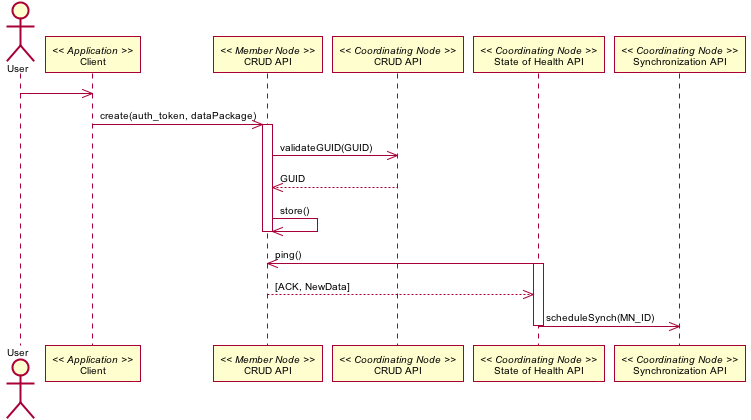

The diagram above was rendered by PlantUML. Its source (embedded in the PNG):
@startuml images/04_interaction.png
skinparam activityFontColor black
skinparam activityFontSize 10
skinparam activityFontName courier
skinparam activityArrowFontColor black
skinparam activityArrowFontSize 10
skinparam activityArrowFontName courier
skinparam classArrowFontColor black
skinparam classArrowFontSize 10
skinparam classArrowFontName courier
skinparam classAttributeFontColor black
skinparam classAttributeFontSize 10
skinparam classAttributeFontName courier
skinparam classFontColor black
skinparam classFontSize 10
skinparam classFontName courier
skinparam componentFontColor red
skinparam componentFontSize 10
skinparam componentFontName courier
skinparam componentArrowFontColor black
skinparam componentArrowFontSize 10
skinparam componentArrowFontName courier
skinparam noteFontColor black
skinparam noteFontSize 10
skinparam noteFontName courier
skinparam packageFontColor black
skinparam packageFontSize 10
skinparam packageFontName courier
skinparam sequenceActorFontColor black
skinparam sequenceActorFontSize 10
skinparam sequenceActorFontName courier
skinparam sequenceArrowFontColor black
skinparam sequenceArrowFontSize 10
skinparam sequenceArrowFontName courier
skinparam sequenceGroupingFontColor black
skinparam sequenceGroupingFontSize 10
skinparam sequenceGroupingFontName courier
skinparam sequenceGroupingHeaderFontColor black
skinparam sequenceGroupingHeaderFontSize 10
skinparam sequenceGroupingHeaderFontName courier
skinparam sequenceParticipantFontColor black
skinparam sequenceParticipantFontSize 10
skinparam sequenceParticipantFontName courier
skinparam sequenceTitleFontColor black
skinparam sequenceTitleFontSize 10
skinparam sequenceTitleFontName courier
skinparam titleFontColor black
skinparam titleFontSize 10
skinparam titleFontName courier
skinparam usecaseFontColor black
skinparam usecaseFontSize 10
skinparam usecaseFontName courier
skinparam usecaseActorFontColor black
skinparam usecaseActorFontSize 10
skinparam usecaseActorFontName courier
skinparam usecaseArrowFontColor black
skinparam usecaseArrowFontSize 10
skinparam usecaseArrowFontName courier
skinparam activityFontColor black
skinparam activityFontSize 10
skinparam activityFontName arial
skinparam activityArrowFontColor black
skinparam activityArrowFontSize 10
skinparam activityArrowFontName arial
skinparam classArrowFontColor black
skinparam classArrowFontSize 10
skinparam classArrowFontName arial
skinparam classAttributeFontColor black
skinparam classAttributeFontSize 10
skinparam classAttributeFontName arial
skinparam classFontColor black
skinparam classFontSize 10
skinparam classFontName arial
skinparam componentFontColor black
skinparam componentFontSize 10
skinparam componentFontName arial
skinparam componentArrowFontColor black
skinparam componentArrowFontSize 10
skinparam componentArrowFontName arial
skinparam noteFontColor black
skinparam noteFontSize 10
skinparam noteFontName arial
skinparam packageFontColor black
skinparam packageFontSize 10
skinparam packageFontName arial
skinparam sequenceActorFontColor black
skinparam sequenceActorFontSize 10
skinparam sequenceActorFontName arial
skinparam sequenceArrowFontColor black
skinparam sequenceArrowFontSize 10
skinparam sequenceArrowFontName arial
skinparam sequenceGroupingFontColor black
skinparam sequenceGroupingFontSize 10
skinparam sequenceGroupingFontName arial
skinparam sequenceGroupingHeaderFontColor black
skinparam sequenceGroupingHeaderFontSize 10
skinparam sequenceGroupingHeaderFontName arial
skinparam sequenceParticipantFontColor black
skinparam sequenceParticipantFontSize 10
skinparam sequenceParticipantFontName arial
skinparam sequenceTitleFontColor black
skinparam sequenceTitleFontSize 10
skinparam sequenceTitleFontName arial
skinparam titleFontColor black
skinparam titleFontSize 10
skinparam titleFontName arial
skinparam usecaseFontColor black
skinparam usecaseFontSize 10
skinparam usecaseFontName arial
skinparam usecaseActorFontColor black
skinparam usecaseActorFontSize 10
skinparam usecaseActorFontName arial
skinparam usecaseArrowFontColor black
skinparam usecaseArrowFontSize 10
skinparam usecaseArrowFontName arial
Actor User
participant "Client" as app_client << Application >>
User -> app_client
participant "CRUD API" as m_crud << Member Node >>
app_client -> m_crud: create(auth_token, dataPackage)
activate m_crud
participant "CRUD API" as c_crud << Coordinating Node >>
m_crud -> c_crud: validateGUID(GUID)
m_crud <-- c_crud: GUID
m_crud -> m_crud: store()
deactivate m_crud
participant "State of Health API" as c_health << Coordinating Node >>
c_health -> m_crud: ping()
activate c_health
c_health <-- m_crud: [ACK, NewData]
participant "Synchronization API" as c_sync << Coordinating Node >>
c_health -> c_sync: scheduleSynch(MN_ID)
deactivate c_health
@enduml